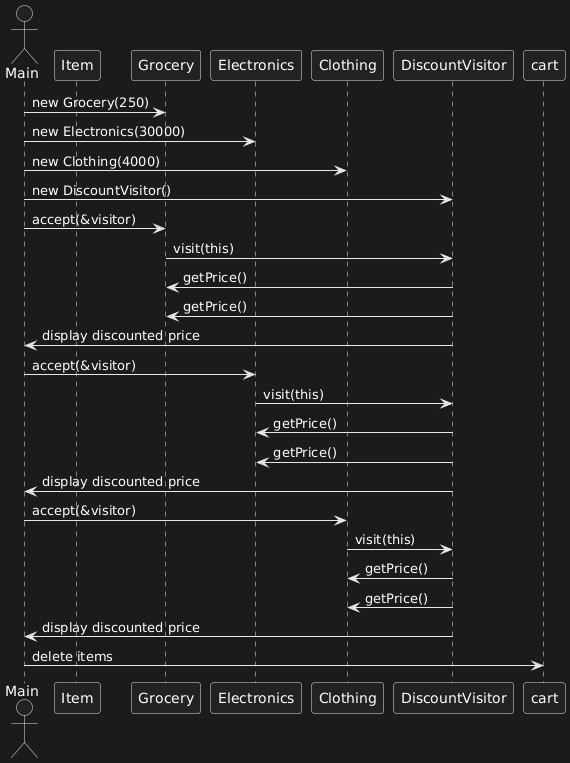

The diagram above was rendered by PlantUML. Its source (embedded in the PNG):
@startuml
actor Main
participant "Item" as Item
participant "Grocery" as Grocery
participant "Electronics" as Electronics
participant "Clothing" as Clothing
participant "DiscountVisitor" as Visitor

Main -> Grocery : new Grocery(250)
Main -> Electronics : new Electronics(30000)
Main -> Clothing : new Clothing(4000)

Main -> Visitor : new DiscountVisitor()

Main -> Grocery : accept(&visitor)
Grocery -> Visitor : visit(this)
Visitor -> Grocery : getPrice()
Visitor -> Grocery : getPrice()
Visitor -> Main : display discounted price

Main -> Electronics : accept(&visitor)
Electronics -> Visitor : visit(this)
Visitor -> Electronics : getPrice()
Visitor -> Electronics : getPrice()
Visitor -> Main : display discounted price

Main -> Clothing : accept(&visitor)
Clothing -> Visitor : visit(this)
Visitor -> Clothing : getPrice()
Visitor -> Clothing : getPrice()
Visitor -> Main : display discounted price

Main -> cart : delete items
@enduml